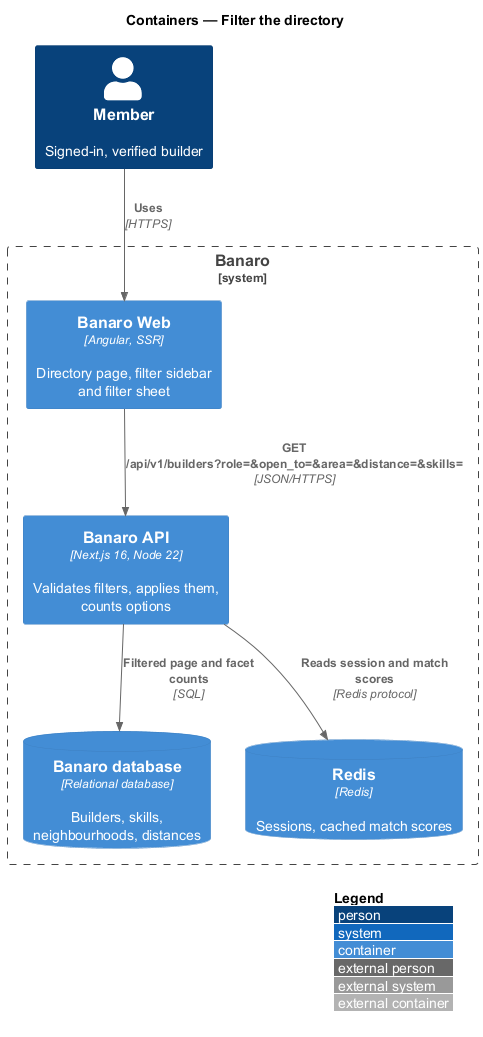

The diagram above was rendered by PlantUML. Its source (embedded in the PNG):
@startuml
!include <C4/C4_Container>
LAYOUT_WITH_LEGEND()
title Containers — Filter the directory

Person(member, "Member", "Signed-in, verified builder")

System_Boundary(banaro, "Banaro") {
  Container(web, "Banaro Web", "Angular, SSR", "Directory page, filter sidebar and filter sheet")
  Container(api, "Banaro API", "Next.js 16, Node 22", "Validates filters, applies them, counts options")
  ContainerDb(db, "Banaro database", "Relational database", "Builders, skills, neighbourhoods, distances")
  ContainerDb(redis, "Redis", "Redis", "Sessions, cached match scores")
}

Rel(member, web, "Uses", "HTTPS")
Rel(web, api, "GET /api/v1/builders?role=&open_to=&area=&distance=&skills=", "JSON/HTTPS")
Rel(api, db, "Filtered page and facet counts", "SQL")
Rel(api, redis, "Reads session and match scores", "Redis protocol")
@enduml